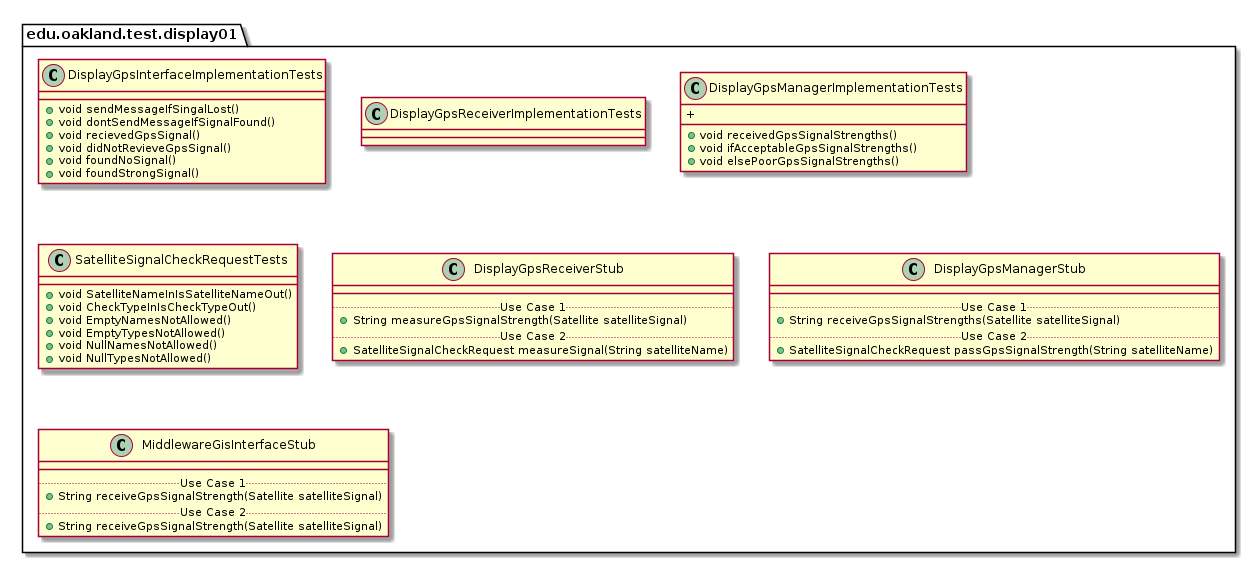

The diagram above was rendered by PlantUML. Its source (embedded in the PNG):
@startuml Display01TestPackage

package edu.oakland.test.display01 {
    
}


package edu.oakland.test.display01 {
    class DisplayGpsInterfaceImplementationTests {
      + void sendMessageIfSingalLost()
      + void dontSendMessageIfSignalFound()
      + void recievedGpsSignal()
      + void didNotRevieveGpsSignal()
      + void foundNoSignal()
      + void foundStrongSignal()
    }
}


package edu.oakland.test.display01 {
    class DisplayGpsReceiverImplementationTests {

    }
}


package edu.oakland.test.display01 {
    class DisplayGpsManagerImplementationTests {
        + void receivedGpsSignalStrengths()
        + void ifAcceptableGpsSignalStrengths()
        + void elsePoorGpsSignalStrengths()
        + 
    }
}


package edu.oakland.test.display01 {
  class SatelliteSignalCheckRequestTests {
    + void SatelliteNameInIsSatelliteNameOut()
    + void CheckTypeInIsCheckTypeOut()
    + void EmptyNamesNotAllowed()
    + void EmptyTypesNotAllowed()
    + void NullNamesNotAllowed()
    + void NullTypesNotAllowed()
  }
}


package edu.oakland.test.display01 {
    class DisplayGpsReceiverStub {
        __
        .. Use Case 1 ..
        + String measureGpsSignalStrength(Satellite satelliteSignal)
        .. Use Case 2 ..
        + SatelliteSignalCheckRequest measureSignal(String satelliteName)
    }
}


package edu.oakland.test.display01 {
    class DisplayGpsManagerStub {
        __
        .. Use Case 1 ..
        + String receiveGpsSignalStrengths(Satellite satelliteSignal)
        .. Use Case 2 ..
        + SatelliteSignalCheckRequest passGpsSignalStrength(String satelliteName)
    }
}


package edu.oakland.test.display01 {
    class MiddlewareGisInterfaceStub {
        __
        .. Use Case 1 ..
        + String receiveGpsSignalStrength(Satellite satelliteSignal)
        .. Use Case 2 ..
        + String receiveGpsSignalStrength(Satellite satelliteSignal)
    }
}


@enduml